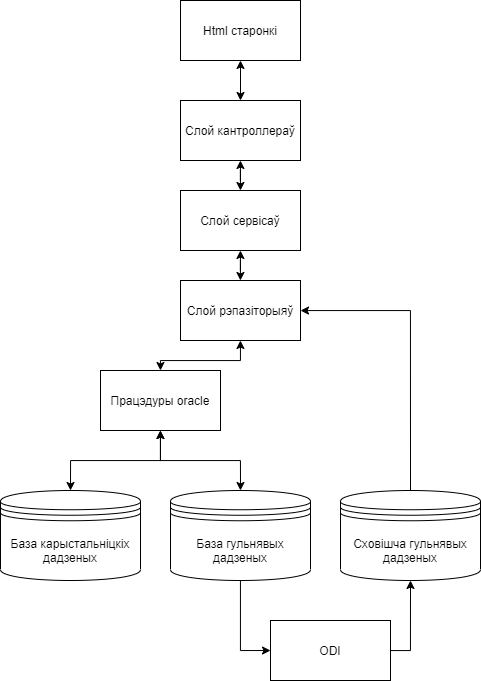

The diagram above was exported from draw.io. Its source (the exported page's mxGraphModel, read from the mxfile embedded in the PNG):
<mxGraphModel dx="1673" dy="967" grid="1" gridSize="10" guides="1" tooltips="1" connect="1" arrows="1" fold="1" page="1" pageScale="1.5" pageWidth="1169" pageHeight="826" background="none" math="0" shadow="0">
  <root>
    <mxCell id="0" style=";html=1;" />
    <mxCell id="1" style=";html=1;" parent="0" />
    <mxCell id="yrDdKOYAeHzQ9IafLn_n-2" value="База карыстальніцкіх дадзеных" style="shape=datastore;whiteSpace=wrap;html=1;" vertex="1" parent="1">
      <mxGeometry x="600" y="750" width="140" height="90" as="geometry" />
    </mxCell>
    <mxCell id="yrDdKOYAeHzQ9IafLn_n-25" style="edgeStyle=orthogonalEdgeStyle;rounded=0;orthogonalLoop=1;jettySize=auto;html=1;entryX=0;entryY=0.5;entryDx=0;entryDy=0;startArrow=none;startFill=0;endArrow=classic;endFill=1;" edge="1" parent="1" source="yrDdKOYAeHzQ9IafLn_n-3" target="yrDdKOYAeHzQ9IafLn_n-13">
      <mxGeometry relative="1" as="geometry" />
    </mxCell>
    <mxCell id="yrDdKOYAeHzQ9IafLn_n-3" value="База гульнявых дадзеных" style="shape=datastore;whiteSpace=wrap;html=1;" vertex="1" parent="1">
      <mxGeometry x="770" y="750" width="140" height="90" as="geometry" />
    </mxCell>
    <mxCell id="yrDdKOYAeHzQ9IafLn_n-4" value="Сховішча гульнявых дадзеных" style="shape=datastore;whiteSpace=wrap;html=1;" vertex="1" parent="1">
      <mxGeometry x="940" y="750" width="140" height="90" as="geometry" />
    </mxCell>
    <mxCell id="yrDdKOYAeHzQ9IafLn_n-21" style="edgeStyle=orthogonalEdgeStyle;rounded=0;orthogonalLoop=1;jettySize=auto;html=1;entryX=0.5;entryY=0;entryDx=0;entryDy=0;startArrow=classic;startFill=1;" edge="1" parent="1" source="yrDdKOYAeHzQ9IafLn_n-9" target="yrDdKOYAeHzQ9IafLn_n-12">
      <mxGeometry relative="1" as="geometry" />
    </mxCell>
    <mxCell id="yrDdKOYAeHzQ9IafLn_n-24" style="edgeStyle=orthogonalEdgeStyle;rounded=0;orthogonalLoop=1;jettySize=auto;html=1;entryX=0.5;entryY=0;entryDx=0;entryDy=0;startArrow=classic;startFill=1;endArrow=none;endFill=0;" edge="1" parent="1" source="yrDdKOYAeHzQ9IafLn_n-9" target="yrDdKOYAeHzQ9IafLn_n-4">
      <mxGeometry relative="1" as="geometry" />
    </mxCell>
    <mxCell id="yrDdKOYAeHzQ9IafLn_n-9" value="Слой рэпазіторыяў" style="rounded=0;whiteSpace=wrap;html=1;" vertex="1" parent="1">
      <mxGeometry x="780" y="540" width="120" height="60" as="geometry" />
    </mxCell>
    <mxCell id="yrDdKOYAeHzQ9IafLn_n-18" value="" style="edgeStyle=orthogonalEdgeStyle;rounded=0;orthogonalLoop=1;jettySize=auto;html=1;startArrow=classic;startFill=1;" edge="1" parent="1" source="yrDdKOYAeHzQ9IafLn_n-10" target="yrDdKOYAeHzQ9IafLn_n-9">
      <mxGeometry relative="1" as="geometry" />
    </mxCell>
    <mxCell id="yrDdKOYAeHzQ9IafLn_n-10" value="Слой сервісаў" style="rounded=0;whiteSpace=wrap;html=1;" vertex="1" parent="1">
      <mxGeometry x="780" y="450" width="120" height="60" as="geometry" />
    </mxCell>
    <mxCell id="yrDdKOYAeHzQ9IafLn_n-20" value="" style="edgeStyle=orthogonalEdgeStyle;rounded=0;orthogonalLoop=1;jettySize=auto;html=1;startArrow=classic;startFill=1;" edge="1" parent="1" source="yrDdKOYAeHzQ9IafLn_n-11" target="yrDdKOYAeHzQ9IafLn_n-10">
      <mxGeometry relative="1" as="geometry" />
    </mxCell>
    <mxCell id="yrDdKOYAeHzQ9IafLn_n-11" value="Слой кантроллераў" style="rounded=0;whiteSpace=wrap;html=1;" vertex="1" parent="1">
      <mxGeometry x="780" y="360" width="120" height="60" as="geometry" />
    </mxCell>
    <mxCell id="yrDdKOYAeHzQ9IafLn_n-22" style="edgeStyle=orthogonalEdgeStyle;rounded=0;orthogonalLoop=1;jettySize=auto;html=1;entryX=0.5;entryY=0;entryDx=0;entryDy=0;startArrow=classic;startFill=1;" edge="1" parent="1" source="yrDdKOYAeHzQ9IafLn_n-12" target="yrDdKOYAeHzQ9IafLn_n-2">
      <mxGeometry relative="1" as="geometry" />
    </mxCell>
    <mxCell id="yrDdKOYAeHzQ9IafLn_n-23" style="edgeStyle=orthogonalEdgeStyle;rounded=0;orthogonalLoop=1;jettySize=auto;html=1;entryX=0.5;entryY=0;entryDx=0;entryDy=0;startArrow=classic;startFill=1;" edge="1" parent="1" source="yrDdKOYAeHzQ9IafLn_n-12" target="yrDdKOYAeHzQ9IafLn_n-3">
      <mxGeometry relative="1" as="geometry" />
    </mxCell>
    <mxCell id="yrDdKOYAeHzQ9IafLn_n-12" value="Працэдуры oracle" style="rounded=0;whiteSpace=wrap;html=1;" vertex="1" parent="1">
      <mxGeometry x="700" y="630" width="120" height="60" as="geometry" />
    </mxCell>
    <mxCell id="yrDdKOYAeHzQ9IafLn_n-26" style="edgeStyle=orthogonalEdgeStyle;rounded=0;orthogonalLoop=1;jettySize=auto;html=1;entryX=0.5;entryY=1;entryDx=0;entryDy=0;startArrow=none;startFill=0;endArrow=classic;endFill=1;" edge="1" parent="1" source="yrDdKOYAeHzQ9IafLn_n-13" target="yrDdKOYAeHzQ9IafLn_n-4">
      <mxGeometry relative="1" as="geometry">
        <Array as="points">
          <mxPoint x="1010" y="910" />
        </Array>
      </mxGeometry>
    </mxCell>
    <mxCell id="yrDdKOYAeHzQ9IafLn_n-13" value="ODI" style="rounded=0;whiteSpace=wrap;html=1;" vertex="1" parent="1">
      <mxGeometry x="870" y="880" width="120" height="60" as="geometry" />
    </mxCell>
    <mxCell id="yrDdKOYAeHzQ9IafLn_n-19" value="" style="edgeStyle=orthogonalEdgeStyle;rounded=0;orthogonalLoop=1;jettySize=auto;html=1;startArrow=classic;startFill=1;" edge="1" parent="1" source="yrDdKOYAeHzQ9IafLn_n-14" target="yrDdKOYAeHzQ9IafLn_n-11">
      <mxGeometry relative="1" as="geometry" />
    </mxCell>
    <mxCell id="yrDdKOYAeHzQ9IafLn_n-14" value="Html старонкі" style="rounded=0;whiteSpace=wrap;html=1;" vertex="1" parent="1">
      <mxGeometry x="780" y="260" width="120" height="60" as="geometry" />
    </mxCell>
  </root>
</mxGraphModel>